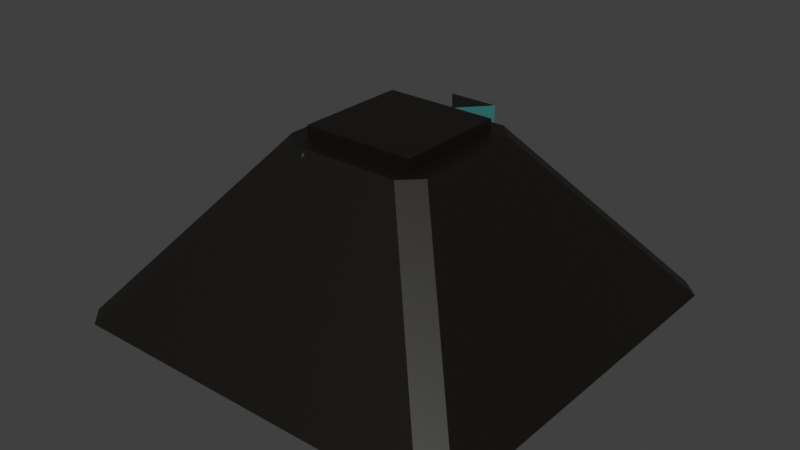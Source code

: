 # Source: main_room_dungeon.blend  (saved by Blender 3.0.42; exported with 4.5.12 LTS)
import bpy
from mathutils import Matrix  # noqa: F401  (used for matrix-valued properties, if any)

bpy.ops.wm.read_factory_settings(use_empty=True)
scene = bpy.context.scene
scene.name = 'Scene'

# ---- collections
col_collection = bpy.data.collections.new('Collection'); scene.collection.children.link(col_collection)

# ---- materials (node trees are filled in below, after node groups)
mat_aliendarkmetal = bpy.data.materials.new('AlienDarkMetal')
mat_aliendarkmetal.use_transparent_shadow = False
mat_aliendarkbluemetal = bpy.data.materials.new('AlienDarkBlueMetal')
mat_aliendarkbluemetal.use_transparent_shadow = False
mat_spectralglowing = bpy.data.materials.new('SpectralGlowing')
mat_spectralglowing.use_transparent_shadow = False

# ---- material node trees
mat_aliendarkmetal.use_nodes = True; mat_aliendarkmetal.node_tree.nodes.clear()
_N = mat_aliendarkmetal.node_tree.nodes; _L = mat_aliendarkmetal.node_tree.links
n0 = _N.new('ShaderNodeBsdfPrincipled'); n0.name = 'Principled BSDF'; n0.location = (10, 300)
n0.distribution = 'GGX'
n0.subsurface_method = 'RANDOM_WALK_SKIN'
n0.inputs[0].default_value = (0.003347, 0.002125, 0.0006071, 1.0)
n0.inputs[3].default_value = 1.45
n0.inputs[27].default_value = (0.0, 0.0, 0.0, 1.0)
n0.inputs[28].default_value = 1.0
n1 = _N.new('ShaderNodeOutputMaterial'); n1.name = 'Material Output'; n1.location = (300, 300)
_L.new(n0.outputs[0], n1.inputs[0])
n1.is_active_output = True
mat_aliendarkbluemetal.use_nodes = True; mat_aliendarkbluemetal.node_tree.nodes.clear()
_N = mat_aliendarkbluemetal.node_tree.nodes; _L = mat_aliendarkbluemetal.node_tree.links
n0 = _N.new('ShaderNodeBsdfPrincipled'); n0.name = 'Principled BSDF'; n0.location = (10, 300)
n0.distribution = 'GGX'
n0.subsurface_method = 'RANDOM_WALK_SKIN'
n0.inputs[0].default_value = (0.02122, 0.162, 0.1559, 1.0)
n0.inputs[3].default_value = 1.45
n0.inputs[27].default_value = (0.0, 0.0, 0.0, 1.0)
n0.inputs[28].default_value = 1.0
n1 = _N.new('ShaderNodeOutputMaterial'); n1.name = 'Material Output'; n1.location = (300, 300)
_L.new(n0.outputs[0], n1.inputs[0])
n1.is_active_output = True
mat_spectralglowing.use_nodes = True; mat_spectralglowing.node_tree.nodes.clear()
_N = mat_spectralglowing.node_tree.nodes; _L = mat_spectralglowing.node_tree.links
n0 = _N.new('ShaderNodeBsdfPrincipled'); n0.name = 'Principled BSDF'; n0.location = (10, 300)
n0.distribution = 'GGX'
n0.subsurface_method = 'RANDOM_WALK_SKIN'
n0.inputs[0].default_value = (0.6172, 0.8796, 0.8469, 1.0)
n0.inputs[3].default_value = 1.45
n0.inputs[27].default_value = (0.0, 0.0, 0.0, 1.0)
n0.inputs[28].default_value = 1.0
n1 = _N.new('ShaderNodeOutputMaterial'); n1.name = 'Material Output'; n1.location = (300, 300)
_L.new(n0.outputs[0], n1.inputs[0])
n1.is_active_output = True

# ---- world
world_world = bpy.data.worlds.new('World'); scene.world = world_world
world_world.use_nodes = True; world_world.node_tree.nodes.clear()
_N = world_world.node_tree.nodes; _L = world_world.node_tree.links
n0 = _N.new('ShaderNodeOutputWorld'); n0.name = 'World Output'; n0.location = (300, 300)
n1 = _N.new('ShaderNodeBackground'); n1.name = 'Background'; n1.location = (10, 300)
n1.inputs[0].default_value = (0.05088, 0.05088, 0.05088, 1.0)
_L.new(n1.outputs[0], n0.inputs[0])
n0.is_active_output = True
world_world.color = (0.05088, 0.05088, 0.05088)
world_world.use_sun_shadow = False
world_world.sun_shadow_jitter_overblur = 0.0

# ---- meshes
me_plane_002 = bpy.data.meshes.new('Plane.002')
me_plane_002.from_pydata([(-0.7161, 0.7174, -0.5166), (1.084, 0.7174, -0.5166), (-0.4161, -1.383, -0.5166), (1.084, 0.7174, 8.483), (-0.4161, -1.383, 8.483), (-0.7161, 0.7174, 8.483), (-12.84, -7.143, -0.1491), (7.155, -7.143, -0.1491), (-12.84, 12.86, -0.1491), (7.155, 12.86, -0.1491), (-5.845, 5.857, 8.851), (0.1554, 5.857, 8.851), (-5.845, -0.1433, 8.851), (0.1554, -0.1433, 8.851), (-12.84, 13.86, -0.1491), (7.155, 13.86, -0.1491), (-13.84, -7.143, -0.1491), (-13.84, 12.86, -0.1491), (-12.84, -8.143, -0.1491), (7.155, -8.143, -0.1491), (8.155, -7.143, -0.1491), (8.155, 12.86, -0.1491), (1.155, 5.857, 8.851), (1.155, -0.1433, 8.851), (-5.845, 6.857, 8.851), (0.1554, 6.857, 8.851), (-6.845, 5.857, 8.851), (-6.845, -0.1433, 8.851), (-5.845, -1.143, 8.851), (0.1554, -1.143, 8.851), (-12.84, 12.86, -1.149), (-12.84, -7.143, -1.149), (7.155, -7.143, -1.149), (7.155, 12.86, -1.149), (-4.7, 1.7, -0.15), (-3.0, 2.6, 0.5), (-0.7, 1.7, -0.15), (-2.4, 2.6, 0.5), (-2.7, 4.7, -0.2), (-2.7, 3.0, 0.5), (0.1554, 5.857, 9.5), (-5.845, 5.857, 9.5), (0.1554, -0.1433, 9.5), (-5.845, -0.1433, 9.5), (-2.7, 6.6, -0.2), (-3.9, 8.2, -0.2), (-1.3, 8.2, -0.2), (-3.9, 8.2, 9.1), (-1.3, 8.2, 9.1), (-2.7, 6.6, 9.1), (-4.7, 0.7, 8.7), (-6.5, 0.7, 8.7), (-5.0, -1.4, 8.7), (-6.5, 0.7, -0.3), (-5.0, -1.4, -0.3), (-4.7, 0.7, -0.3), (-4.5, 1.8, 0.6), (-2.7, 4.4, 0.55), (-0.9, 1.8, 0.6)], [], [(4, 0, 2), (5, 1, 0), (3, 2, 1), (3, 5, 4), (32, 9, 7), (9, 10, 8), (13, 11, 40), (6, 13, 7), (7, 11, 9), (8, 12, 6), (14, 9, 8), (16, 8, 6), (19, 6, 7), (21, 7, 9), (13, 23, 22), (11, 25, 24), (10, 26, 27), (28, 13, 12), (24, 25, 15), (17, 16, 27), (18, 19, 29), (20, 21, 22), (22, 21, 15), (22, 25, 11), (24, 14, 17), (27, 16, 18), (29, 19, 20), (23, 13, 29), (12, 27, 28), (10, 24, 26), (9, 15, 21), (7, 20, 19), (6, 18, 16), (8, 17, 14), (30, 32, 31), (30, 6, 8), (33, 8, 9), (31, 7, 6), (6, 9, 8), (35, 37, 39), (57, 36, 38), (36, 56, 34), (34, 57, 38), (41, 43, 42), (13, 43, 12), (10, 12, 43), (11, 10, 41), (13, 10, 11), (26, 17, 27), (26, 24, 17), (14, 24, 15), (25, 22, 15), (23, 20, 22), (23, 29, 20), (28, 18, 29), (28, 27, 18), (40, 41, 42), (41, 10, 43), (12, 10, 27), (10, 11, 24), (40, 11, 41), (11, 13, 22), (42, 13, 40), (48, 44, 46), (49, 45, 44), (47, 46, 45), (47, 49, 48), (54, 50, 52), (55, 51, 50), (53, 52, 51), (53, 55, 54), (35, 57, 56), (37, 57, 39), (35, 58, 37), (4, 5, 0), (5, 3, 1), (3, 4, 2), (32, 33, 9), (9, 11, 10), (6, 12, 13), (7, 13, 11), (8, 10, 12), (14, 15, 9), (16, 17, 8), (19, 18, 6), (21, 20, 7), (28, 29, 13), (30, 33, 32), (30, 31, 6), (33, 30, 8), (31, 32, 7), (6, 7, 9), (57, 58, 36), (36, 58, 56), (34, 56, 57), (13, 42, 43), (13, 12, 10), (48, 49, 44), (49, 47, 45), (47, 48, 46), (54, 55, 50), (55, 53, 51), (53, 54, 52), (35, 39, 57), (37, 58, 57), (35, 56, 58)])
me_plane_002.polygons.foreach_set('material_index', [1, 1, 1, 0, 0, 0, 0, 0, 0, 0, 0, 0, 0, 0, 0, 0, 0, 0, 0, 0, 0, 0, 0, 0, 0, 0, 0, 0, 0, 0, 0, 0, 0, 0, 0, 0, 0, 0, 0, 1, 1, 1, 1, 0, 0, 0, 0, 0, 0, 0, 0, 0, 0, 0, 0, 0, 0, 0, 0, 0, 0, 0, 0, 1, 1, 1, 0, 1, 1, 1, 0, 1, 1, 1, 1, 1, 1, 0, 0, 0, 0, 0, 0, 0, 0, 0, 0, 0, 0, 0, 0, 0, 1, 1, 1, 0, 0, 1, 1, 1, 1, 1, 1, 1, 1, 1])
_uv = me_plane_002.uv_layers.new(name='UVMap')
_uv.uv.foreach_set('vector', [0.0, 0.0, 0.0, 0.0, 0.0, 0.0, 0.0, 0.0, 0.0, 0.0, 0.0, 0.0, 0.0, 0.0, 0.0, 0.0, 0.0, 0.0, 0.0, 0.0, 0.0, 0.0, 0.0, 0.0, 1.0, 0.0, 1.0, 1.0, 1.0, 0.0, 1.0, 1.0, 0.0, 1.0, 0.0, 1.0, 1.0, 1.0, 1.0, 1.0, 1.0, 1.0, 0.0, 0.0, 1.0, 1.0, 1.0, 0.0, 1.0, 0.0, 1.0, 1.0, 1.0, 1.0, 0.0, 1.0, 0.0, 1.0, 0.0, 0.0, 0.0, 1.0, 1.0, 1.0, 0.0, 1.0, 0.0, 0.0, 0.0, 1.0, 0.0, 0.0, 1.0, 0.0, 0.0, 0.0, 1.0, 0.0, 1.0, 1.0, 1.0, 0.0, 1.0, 1.0, 1.0, 1.0, 1.0, 1.0, 1.0, 1.0, 1.0, 1.0, 1.0, 1.0, 0.0, 1.0, 0.0, 1.0, 0.0, 1.0, 0.0, 1.0, 0.0, 1.0, 1.0, 1.0, 0.0, 1.0, 0.0, 1.0, 1.0, 1.0, 1.0, 1.0, 0.0, 1.0, 0.0, 0.0, 0.0, 1.0, 0.0, 0.0, 1.0, 0.0, 1.0, 1.0, 1.0, 0.0, 1.0, 1.0, 1.0, 1.0, 1.0, 1.0, 1.0, 1.0, 1.0, 1.0, 1.0, 1.0, 1.0, 1.0, 1.0, 1.0, 0.0, 1.0, 0.0, 1.0, 0.0, 1.0, 0.0, 1.0, 0.0, 0.0, 0.0, 0.0, 1.0, 1.0, 1.0, 0.0, 1.0, 0.0, 1.0, 1.0, 1.0, 1.0, 1.0, 1.0, 0.0, 1.0, 0.0, 1.0, 0.0, 1.0, 0.0, 1.0, 0.0, 1.0, 0.0, 1.0, 1.0, 1.0, 1.0, 1.0, 1.0, 1.0, 1.0, 0.0, 1.0, 0.0, 1.0, 0.0, 0.0, 0.0, 0.0, 0.0, 0.0, 0.0, 0.0, 1.0, 0.0, 1.0, 0.0, 1.0, 0.0, 1.0, 1.0, 0.0, 0.0, 0.0, 0.0, 1.0, 0.0, 0.0, 0.0, 1.0, 1.0, 1.0, 0.0, 1.0, 1.0, 1.0, 0.0, 0.0, 1.0, 0.0, 0.0, 0.0, 0.0, 0.0, 0.0, 0.0, 0.0, 0.0, 0.625, 0.9246, 0.625, 0.7468, 0.625, 0.569, 0.625, 0.5, 0.375, 0.75, 0.375, 0.5, 0.375, 0.75, 0.625, 1.0, 0.375, 1.0, 0.375, 1.0, 0.625, 0.5, 0.375, 0.5, 0.0, 1.0, 0.0, 1.0, 1.0, 1.0, 1.0, 1.0, 0.0, 1.0, 0.0, 1.0, 0.0, 1.0, 0.0, 1.0, 0.0, 1.0, 1.0, 1.0, 0.0, 1.0, 0.0, 1.0, 0.0, 0.0, 0.0, 0.0, 0.0, 0.0, 0.0, 1.0, 0.0, 1.0, 0.0, 1.0, 0.0, 1.0, 0.0, 1.0, 0.0, 1.0, 0.0, 1.0, 0.0, 1.0, 1.0, 1.0, 1.0, 1.0, 1.0, 1.0, 1.0, 1.0, 1.0, 1.0, 1.0, 0.0, 1.0, 1.0, 1.0, 1.0, 1.0, 1.0, 1.0, 0.0, 0.0, 1.0, 0.0, 0.0, 1.0, 1.0, 0.0, 1.0, 0.0, 1.0, 0.0, 0.0, 1.0, 1.0, 0.0, 1.0, 1.0, 1.0, 0.0, 1.0, 0.0, 1.0, 0.0, 1.0, 0.0, 1.0, 0.0, 1.0, 0.0, 1.0, 0.0, 1.0, 1.0, 1.0, 0.0, 1.0, 1.0, 1.0, 1.0, 1.0, 0.0, 1.0, 1.0, 1.0, 1.0, 1.0, 1.0, 1.0, 1.0, 1.0, 1.0, 1.0, 1.0, 1.0, 0.0, 0.0, 0.0, 0.0, 0.0, 0.0, 0.0, 0.0, 0.0, 0.0, 0.0, 0.0, 0.0, 0.0, 0.0, 0.0, 0.0, 0.0, 0.0, 0.0, 0.0, 0.0, 0.0, 0.0, 0.0, 0.0, 0.0, 0.0, 0.0, 0.0, 0.0, 0.0, 0.0, 0.0, 0.0, 0.0, 0.0, 0.0, 0.0, 0.0, 0.0, 0.0, 0.0, 0.0, 0.0, 0.0, 0.0, 0.0, 0.625, 0.9246, 0.625, 0.5, 0.625, 1.0, 0.625, 0.7468, 0.625, 0.5, 0.625, 0.569, 0.625, 0.9246, 0.625, 0.75, 0.625, 0.7468, 0.0, 0.0, 0.0, 0.0, 0.0, 0.0, 0.0, 0.0, 0.0, 0.0, 0.0, 0.0, 0.0, 0.0, 0.0, 0.0, 0.0, 0.0, 1.0, 0.0, 1.0, 1.0, 1.0, 1.0, 1.0, 1.0, 1.0, 1.0, 0.0, 1.0, 0.0, 0.0, 0.0, 1.0, 1.0, 1.0, 1.0, 0.0, 1.0, 1.0, 1.0, 1.0, 0.0, 1.0, 0.0, 1.0, 0.0, 1.0, 0.0, 1.0, 1.0, 1.0, 1.0, 1.0, 0.0, 0.0, 0.0, 1.0, 0.0, 1.0, 1.0, 0.0, 0.0, 0.0, 0.0, 0.0, 1.0, 1.0, 1.0, 0.0, 1.0, 0.0, 0.0, 1.0, 1.0, 1.0, 1.0, 1.0, 0.0, 1.0, 1.0, 1.0, 1.0, 0.0, 0.0, 1.0, 0.0, 0.0, 0.0, 0.0, 1.0, 1.0, 0.0, 1.0, 0.0, 1.0, 0.0, 0.0, 1.0, 0.0, 1.0, 0.0, 0.0, 0.0, 0.0, 0.0, 0.0, 0.0, 0.625, 0.5, 0.625, 0.75, 0.375, 0.75, 0.375, 0.75, 0.625, 0.75, 0.625, 1.0, 0.375, 1.0, 0.625, 1.0, 0.625, 0.5, 1.0, 1.0, 1.0, 1.0, 0.0, 1.0, 0.0, 0.0, 0.0, 0.0, 0.0, 0.0, 0.0, 0.0, 0.0, 0.0, 0.0, 0.0, 0.0, 0.0, 0.0, 0.0, 0.0, 0.0, 0.0, 0.0, 0.0, 0.0, 0.0, 0.0, 0.0, 0.0, 0.0, 0.0, 0.0, 0.0, 0.0, 0.0, 0.0, 0.0, 0.0, 0.0, 0.0, 0.0, 0.0, 0.0, 0.0, 0.0, 0.625, 0.9246, 0.625, 0.569, 0.625, 0.5, 0.625, 0.7468, 0.625, 0.75, 0.625, 0.5, 0.625, 0.9246, 0.625, 1.0, 0.625, 0.75])
me_plane_002.materials.append(mat_aliendarkmetal)
me_plane_002.materials.append(mat_aliendarkbluemetal)
me_plane_002.use_remesh_fix_poles = True
me_plane_002.use_remesh_preserve_attributes = False
me_plane_002.update()
me_cube_001 = bpy.data.meshes.new('Cube.001')
me_cube_001.from_pydata([(-1.0, -1.0, -1.0), (-1.0, -1.0, 1.0), (-1.0, 1.0, -1.0), (-1.0, 1.0, 1.0), (1.0, -1.0, -1.0), (1.0, -1.0, 1.0), (1.0, 1.0, -1.0), (1.0, 1.0, 1.0)], [], [(0, 1, 3, 2), (2, 3, 7, 6), (6, 7, 5, 4), (4, 5, 1, 0), (2, 6, 4, 0), (7, 3, 1, 5)])
_uv = me_cube_001.uv_layers.new(name='UVMap')
_uv.uv.foreach_set('vector', [0.375, 0.0, 0.625, 0.0, 0.625, 0.25, 0.375, 0.25, 0.375, 0.25, 0.625, 0.25, 0.625, 0.5, 0.375, 0.5, 0.375, 0.5, 0.625, 0.5, 0.625, 0.75, 0.375, 0.75, 0.375, 0.75, 0.625, 0.75, 0.625, 1.0, 0.375, 1.0, 0.125, 0.5, 0.375, 0.5, 0.375, 0.75, 0.125, 0.75, 0.625, 0.5, 0.875, 0.5, 0.875, 0.75, 0.625, 0.75])
me_cube_001.materials.append(mat_spectralglowing)
me_cube_001.use_remesh_fix_poles = True
me_cube_001.use_remesh_preserve_attributes = False
me_cube_001.update()

# ---- objects
ob_room = bpy.data.objects.new('Room', me_plane_002)
ob_cube = bpy.data.objects.new('Cube', me_cube_001)

# ---- transforms, parenting, visibility, modifiers, constraints
ob_room.location = (27.0, -47.0, 0.0)
ob_room.scale = (10.0, 10.0, 10.0)
ob_cube.location = (-0.2186, -19.7, 15.0)
ob_cube.rotation_euler = (-0.8079, -0.6371, 1.511)
ob_cube.scale = (5.0, 5.0, 5.0)

# ---- collection membership
col_collection.objects.link(ob_room)
col_collection.objects.link(ob_cube)

# ---- scene / render settings (as saved in the file)
scene.frame_start = 1; scene.frame_end = 250; scene.frame_set(1)
scene.render.engine = 'BLENDER_EEVEE_NEXT'
scene.cycles.sampling_pattern = 'TABULATED_SOBOL'
scene.cycles.use_light_tree = False
scene.view_settings.view_transform = 'Standard'
bpy.context.view_layer.update()

# ---- added for rendering (the .blend has no active camera and no usable light): camera, sun
cam_auto = bpy.data.cameras.new('AutoCamera')
cam_auto.lens = 50.0
cam_auto.sensor_width = 36.0
cam_auto.clip_end = 5339.7
ob_auto_camera = bpy.data.objects.new('AutoCamera', cam_auto)
scene.collection.objects.link(ob_auto_camera)
ob_auto_camera.location = (302.811, -383.542, 285.16)
ob_auto_camera.rotation_euler = (1.09748, -7.21219e-08, 0.694738)
scene.camera = ob_auto_camera
light_auto_sun = bpy.data.lights.new('AutoSun', 'SUN')
light_auto_sun.energy = 3.0
light_auto_sun.angle = 0.0523599
ob_auto_sun = bpy.data.objects.new('AutoSun', light_auto_sun)
scene.collection.objects.link(ob_auto_sun)
ob_auto_sun.rotation_euler = (0.872665, 0.174533, 0.523599)
bpy.context.view_layer.update()
